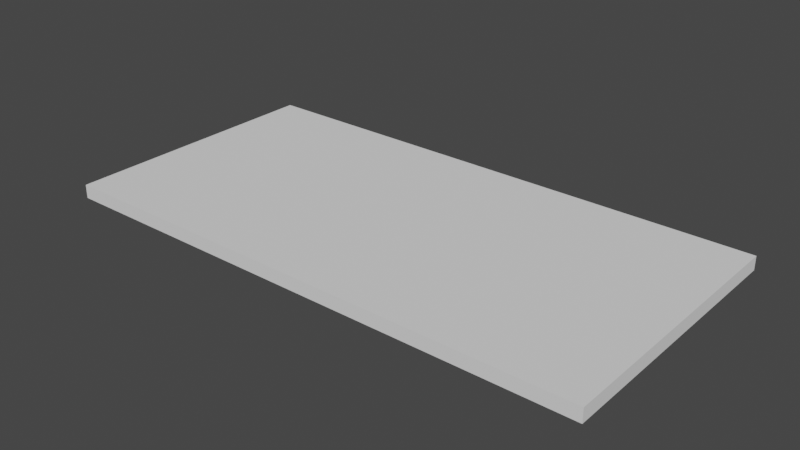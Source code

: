 # Source: mesh.blend  (saved by Blender 2.80.74; exported with 4.5.12 LTS)
import bpy
from mathutils import Matrix  # noqa: F401  (used for matrix-valued properties, if any)

bpy.ops.wm.read_factory_settings(use_empty=True)
scene = bpy.context.scene
scene.name = 'Scene'

# ---- collections
col_collection = bpy.data.collections.new('Collection'); scene.collection.children.link(col_collection)

# ---- world
world_world = bpy.data.worlds.new('World'); scene.world = world_world
world_world.use_nodes = True; world_world.node_tree.nodes.clear()
_N = world_world.node_tree.nodes; _L = world_world.node_tree.links
n0 = _N.new('ShaderNodeOutputWorld'); n0.name = 'World Output'; n0.location = (300, 300)
n1 = _N.new('ShaderNodeBackground'); n1.name = 'Background'; n1.location = (10, 300)
n1.inputs[0].default_value = (0.05088, 0.05088, 0.05088, 1.0)
_L.new(n1.outputs[0], n0.inputs[0])
n0.is_active_output = True
world_world.color = (0.05088, 0.05088, 0.05088)
world_world.use_sun_shadow = False
world_world.sun_shadow_jitter_overblur = 0.0

# ---- meshes
me_6dab3b_top_0_000 = bpy.data.meshes.new('6dab3b_top_0.000')
me_6dab3b_top_0_000.from_pydata([(-0.508, -0.254, -0.0127), (-0.508, -0.254, 0.0127), (-0.508, 0.254, -0.0127), (-0.508, 0.254, 0.0127), (0.508, -0.254, -0.0127), (0.508, -0.254, 0.0127), (0.508, 0.254, -0.0127), (0.508, 0.254, 0.0127)], [], [(1, 2, 0), (3, 6, 2), (7, 4, 6), (5, 0, 4), (6, 0, 2), (3, 5, 7), (1, 3, 2), (3, 7, 6), (7, 5, 4), (5, 1, 0), (6, 4, 0), (3, 1, 5)])
_uv = me_6dab3b_top_0_000.uv_layers.new(name='Cube_001-mesh-map-0')
_uv.uv.foreach_set('vector', [0.625, 0.0, 0.375, 0.25, 0.375, 0.0, 0.625, 0.25, 0.375, 0.5, 0.375, 0.25, 0.625, 0.5, 0.375, 0.75, 0.375, 0.5, 0.625, 0.75, 0.375, 1.0, 0.375, 0.75, 0.375, 0.5, 0.125, 0.75, 0.125, 0.5, 0.875, 0.5, 0.625, 0.75, 0.625, 0.5, 0.625, 0.0, 0.625, 0.25, 0.375, 0.25, 0.625, 0.25, 0.625, 0.5, 0.375, 0.5, 0.625, 0.5, 0.625, 0.75, 0.375, 0.75, 0.625, 0.75, 0.625, 1.0, 0.375, 1.0, 0.375, 0.5, 0.375, 0.75, 0.125, 0.75, 0.875, 0.5, 0.875, 0.75, 0.625, 0.75])
me_6dab3b_top_0_000.use_remesh_preserve_volume = False
me_6dab3b_top_0_000.use_remesh_preserve_attributes = False
me_6dab3b_top_0_000.use_mirror_vertex_groups = False
me_6dab3b_top_0_000.update()

# ---- objects
ob_6dab3b_top_0_000 = bpy.data.objects.new('6dab3b_top_0.000', me_6dab3b_top_0_000)
ob_6dab3b_sock_0_000 = bpy.data.objects.new('6dab3b_sock_0.000', None)

# ---- transforms, parenting, visibility, modifiers, constraints
ob_6dab3b_top_0_000.location = (0.0, 0.0, 0.0)
ob_6dab3b_top_0_000.lineart.crease_threshold = 0.0
ob_6dab3b_sock_0_000.parent = ob_6dab3b_top_0_000
ob_6dab3b_sock_0_000.location = (0.0, 0.0, -0.0127)
ob_6dab3b_sock_0_000.lineart.crease_threshold = 0.0

# ---- collection membership
col_collection.objects.link(ob_6dab3b_top_0_000)
col_collection.objects.link(ob_6dab3b_sock_0_000)

# ---- scene / render settings (as saved in the file)
scene.frame_start = 1; scene.frame_end = 250; scene.frame_set(1)
scene.render.engine = 'BLENDER_EEVEE_NEXT'
scene.cycles.use_denoising = False
scene.cycles.samples = 128
scene.cycles.sampling_pattern = 'TABULATED_SOBOL'
scene.cycles.use_adaptive_sampling = False
scene.cycles.use_light_tree = False
scene.view_settings.view_transform = 'Filmic'
bpy.context.view_layer.update()

# ---- added for rendering (the .blend has no active camera and no usable light): camera, sun
cam_auto = bpy.data.cameras.new('AutoCamera')
cam_auto.lens = 50.0
cam_auto.sensor_width = 36.0
cam_auto.clip_end = 1000.0
ob_auto_camera = bpy.data.objects.new('AutoCamera', cam_auto)
scene.collection.objects.link(ob_auto_camera)
ob_auto_camera.location = (1.05125, -1.2615, 0.840997)
ob_auto_camera.rotation_euler = (1.09748, -7.21219e-08, 0.694738)
scene.camera = ob_auto_camera
light_auto_sun = bpy.data.lights.new('AutoSun', 'SUN')
light_auto_sun.energy = 3.0
light_auto_sun.angle = 0.0523599
ob_auto_sun = bpy.data.objects.new('AutoSun', light_auto_sun)
scene.collection.objects.link(ob_auto_sun)
ob_auto_sun.rotation_euler = (0.872665, 0.174533, 0.523599)
bpy.context.view_layer.update()
